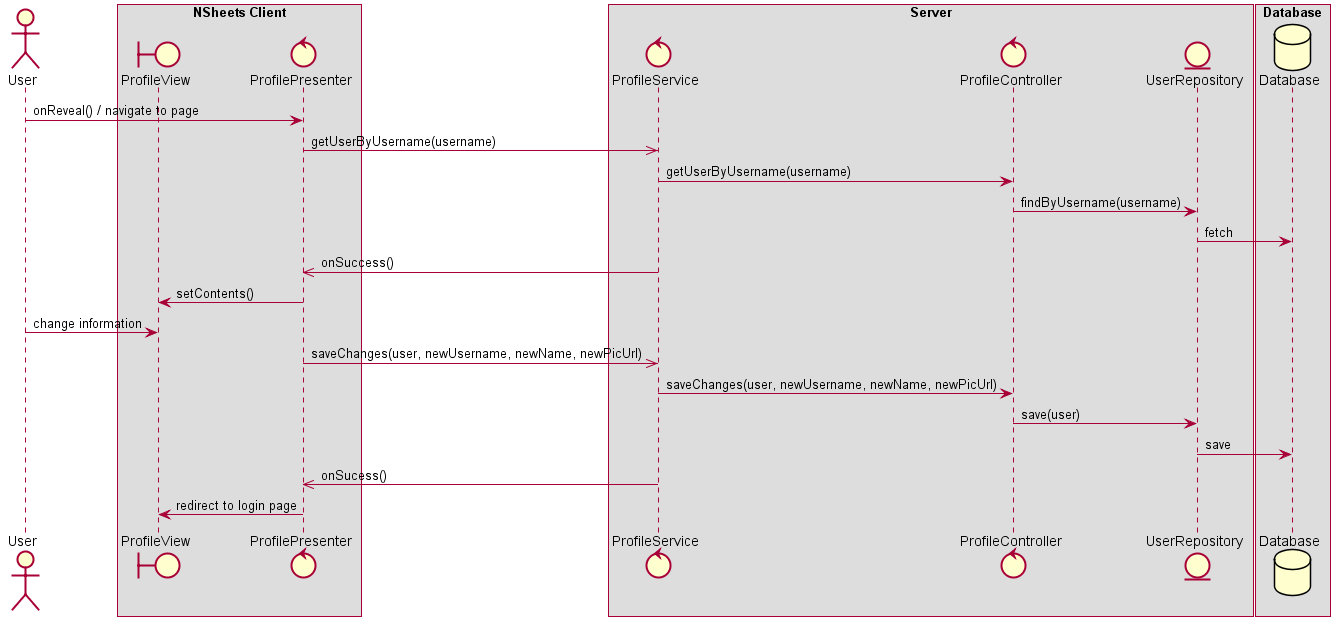

The diagram above was rendered by PlantUML. Its source (embedded in the PNG):
@startuml  design1.png
skinparam handwritten false
skinparam monochrome false
skinparam packageStyle rect
skinparam defaultFontName FG Virgil
skinparam shadowing false

actor User
boundary ProfileView
control ProfilePresenter
control ProfileService
control ProfileController
entity UserRepository
database Database 

box "NSheets Client"
participant ProfileView
participant ProfilePresenter 
end box

box "Server"
participant ProfileService
participant ProfileController
participant UserRepository
end box

box "Database"
participant Database
end box

User -> ProfilePresenter : onReveal() / navigate to page 
ProfilePresenter ->> ProfileService : getUserByUsername(username)
ProfileService -> ProfileController : getUserByUsername(username)
ProfileController -> UserRepository : findByUsername(username)
UserRepository -> Database : fetch
ProfileService ->> ProfilePresenter : onSuccess() 
ProfilePresenter -> ProfileView : setContents()

User -> ProfileView : change information
ProfilePresenter ->> ProfileService : saveChanges(user, newUsername, newName, newPicUrl)
ProfileService -> ProfileController : saveChanges(user, newUsername, newName, newPicUrl)
ProfileController -> UserRepository : save(user)
UserRepository -> Database : save
ProfileService ->> ProfilePresenter : onSucess()
ProfilePresenter -> ProfileView : redirect to login page

@enduml